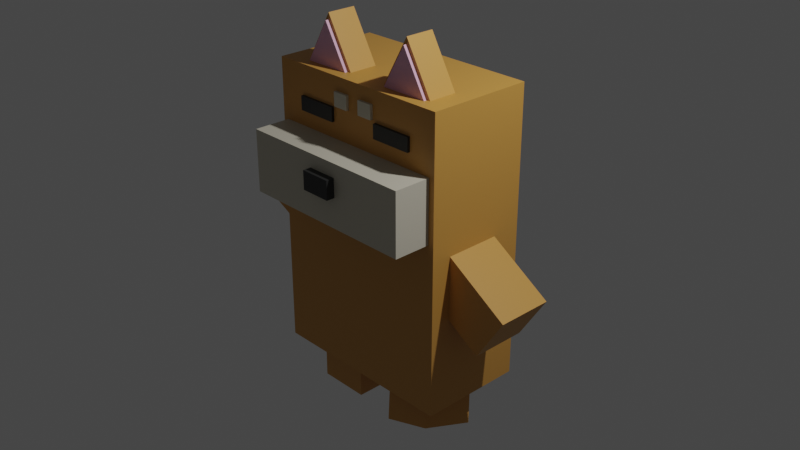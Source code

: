 # Source: dog.blend  (saved by Blender 3.4.6; exported with 4.5.12 LTS)
import bpy
from mathutils import Matrix  # noqa: F401  (used for matrix-valued properties, if any)

bpy.ops.wm.read_factory_settings(use_empty=True)
scene = bpy.context.scene
scene.name = 'Scene'

# ---- collections
col_collection = bpy.data.collections.new('Collection'); scene.collection.children.link(col_collection)

# ---- materials (node trees are filled in below, after node groups)
mat_brown = bpy.data.materials.new('brown')
mat_brown.alpha_threshold = 0.0
mat_brown.use_transparent_shadow = False
mat_brown.roughness = 0.5
mat_brown.line_color = (0.0, 0.0, 0.0, 1.0)
mat_white = bpy.data.materials.new('white')
mat_white.use_transparent_shadow = False
mat_black = bpy.data.materials.new('black')
mat_black.use_transparent_shadow = False
mat_pink = bpy.data.materials.new('pink')
mat_pink.use_transparent_shadow = False

# ---- material node trees
mat_brown.use_nodes = True; mat_brown.node_tree.nodes.clear()
_N = mat_brown.node_tree.nodes; _L = mat_brown.node_tree.links
n0 = _N.new('ShaderNodeOutputMaterial'); n0.name = 'Material Output'; n0.location = (300, 300)
n1 = _N.new('ShaderNodeBsdfPrincipled'); n1.name = 'Principled BSDF'; n1.location = (10, 300)
n1.distribution = 'GGX'
n1.subsurface_method = 'RANDOM_WALK_SKIN'
n1.inputs[0].default_value = (0.6038, 0.2988, 0.06272, 1.0)
n1.inputs[3].default_value = 1.45
n1.inputs[27].default_value = (0.0, 0.0, 0.0, 1.0)
n1.inputs[28].default_value = 1.0
_L.new(n1.outputs[0], n0.inputs[0])
n0.is_active_output = True
mat_white.use_nodes = True; mat_white.node_tree.nodes.clear()
_N = mat_white.node_tree.nodes; _L = mat_white.node_tree.links
n0 = _N.new('ShaderNodeBsdfPrincipled'); n0.name = 'Principled BSDF'; n0.location = (10, 300)
n0.distribution = 'GGX'
n0.subsurface_method = 'RANDOM_WALK_SKIN'
n0.inputs[0].default_value = (0.6267, 0.5876, 0.4789, 1.0)
n0.inputs[3].default_value = 1.45
n0.inputs[27].default_value = (0.0, 0.0, 0.0, 1.0)
n0.inputs[28].default_value = 1.0
n1 = _N.new('ShaderNodeOutputMaterial'); n1.name = 'Material Output'; n1.location = (300, 300)
_L.new(n0.outputs[0], n1.inputs[0])
n1.is_active_output = True
mat_black.use_nodes = True; mat_black.node_tree.nodes.clear()
_N = mat_black.node_tree.nodes; _L = mat_black.node_tree.links
n0 = _N.new('ShaderNodeBsdfPrincipled'); n0.name = 'Principled BSDF'; n0.location = (10, 300)
n0.distribution = 'GGX'
n0.subsurface_method = 'RANDOM_WALK_SKIN'
n0.inputs[0].default_value = (0.02539, 0.02539, 0.02539, 1.0)
n0.inputs[3].default_value = 1.45
n0.inputs[27].default_value = (0.0, 0.0, 0.0, 1.0)
n0.inputs[28].default_value = 1.0
n1 = _N.new('ShaderNodeOutputMaterial'); n1.name = 'Material Output'; n1.location = (300, 300)
_L.new(n0.outputs[0], n1.inputs[0])
n1.is_active_output = True
mat_pink.use_nodes = True; mat_pink.node_tree.nodes.clear()
_N = mat_pink.node_tree.nodes; _L = mat_pink.node_tree.links
n0 = _N.new('ShaderNodeBsdfPrincipled'); n0.name = 'Principled BSDF'; n0.location = (10, 300)
n0.distribution = 'GGX'
n0.subsurface_method = 'RANDOM_WALK_SKIN'
n0.inputs[0].default_value = (0.8, 0.4554, 0.6295, 1.0)
n0.inputs[3].default_value = 1.45
n0.inputs[27].default_value = (0.0, 0.0, 0.0, 1.0)
n0.inputs[28].default_value = 1.0
n1 = _N.new('ShaderNodeOutputMaterial'); n1.name = 'Material Output'; n1.location = (300, 300)
_L.new(n0.outputs[0], n1.inputs[0])
n1.is_active_output = True

# ---- world
world_world = bpy.data.worlds.new('World'); scene.world = world_world
world_world.use_nodes = True; world_world.node_tree.nodes.clear()
_N = world_world.node_tree.nodes; _L = world_world.node_tree.links
n0 = _N.new('ShaderNodeOutputWorld'); n0.name = 'World Output'; n0.location = (300, 300)
n1 = _N.new('ShaderNodeBackground'); n1.name = 'Background'; n1.location = (10, 300)
n1.inputs[0].default_value = (0.05088, 0.05088, 0.05088, 1.0)
_L.new(n1.outputs[0], n0.inputs[0])
n0.is_active_output = True
world_world.color = (0.05088, 0.05088, 0.05088)
world_world.use_sun_shadow = False
world_world.sun_shadow_jitter_overblur = 0.0

# ---- cameras
cam_camera = bpy.data.cameras.new('Camera')
cam_camera.clip_end = 100.0
cam_camera.ortho_scale = 7.314

# ---- lights
light_light = bpy.data.lights.new('Light', 'POINT')
light_light.transmission_factor = 0.0
light_light.energy = 1000.0
light_light.shadow_soft_size = 0.1
light_light.shadow_maximum_resolution = 0.006
light_light.use_absolute_resolution = True

# ---- meshes
me_cube = bpy.data.meshes.new('Cube')
me_cube.from_pydata([(1.0, 1.0, 1.0), (1.0, 1.0, -1.0), (1.0, -1.0, 1.0), (1.0, -1.0, -1.0), (-1.0, 1.0, 1.0), (-1.0, 1.0, -1.0), (-1.0, -1.0, 1.0), (-1.0, -1.0, -1.0)], [], [(0, 4, 6, 2), (3, 2, 6, 7), (7, 6, 4, 5), (5, 1, 3, 7), (1, 0, 2, 3), (5, 4, 0, 1)])
_uv = me_cube.uv_layers.new(name='UVMap')
_uv.uv.foreach_set('vector', [0.625, 0.5, 0.875, 0.5, 0.875, 0.75, 0.625, 0.75, 0.375, 0.75, 0.625, 0.75, 0.625, 1.0, 0.375, 1.0, 0.375, 0.0, 0.625, 0.0, 0.625, 0.25, 0.375, 0.25, 0.125, 0.5, 0.375, 0.5, 0.375, 0.75, 0.125, 0.75, 0.375, 0.5, 0.625, 0.5, 0.625, 0.75, 0.375, 0.75, 0.375, 0.25, 0.625, 0.25, 0.625, 0.5, 0.375, 0.5])
me_cube.materials.append(mat_brown)
me_cube.use_mirror_vertex_groups = False
me_cube.update()
me_cube_001 = bpy.data.meshes.new('Cube.001')
me_cube_001.from_pydata([(-1.0, -1.0, -1.0), (-1.0, -1.0, 1.0), (-1.0, 1.0, -1.0), (-1.0, 1.0, 1.0), (1.0, -1.0, -1.0), (1.0, -1.0, 1.0), (1.0, 1.0, -1.0), (1.0, 1.0, 1.0)], [], [(0, 1, 3, 2), (2, 3, 7, 6), (6, 7, 5, 4), (4, 5, 1, 0), (2, 6, 4, 0), (7, 3, 1, 5)])
_uv = me_cube_001.uv_layers.new(name='UVMap')
_uv.uv.foreach_set('vector', [0.375, 0.0, 0.625, 0.0, 0.625, 0.25, 0.375, 0.25, 0.375, 0.25, 0.625, 0.25, 0.625, 0.5, 0.375, 0.5, 0.375, 0.5, 0.625, 0.5, 0.625, 0.75, 0.375, 0.75, 0.375, 0.75, 0.625, 0.75, 0.625, 1.0, 0.375, 1.0, 0.125, 0.5, 0.375, 0.5, 0.375, 0.75, 0.125, 0.75, 0.625, 0.5, 0.875, 0.5, 0.875, 0.75, 0.625, 0.75])
me_cube_001.materials.append(mat_white)
me_cube_001.update()
me_cube_002 = bpy.data.meshes.new('Cube.002')
me_cube_002.from_pydata([(-1.0, -1.0, -1.0), (-1.0, -1.0, 1.0), (-1.0, 1.0, -1.0), (-1.0, 1.0, 1.0), (1.0, -1.0, -1.0), (1.0, -1.0, 1.0), (1.0, 1.0, -1.0), (1.0, 1.0, 1.0)], [], [(0, 1, 3, 2), (2, 3, 7, 6), (6, 7, 5, 4), (4, 5, 1, 0), (2, 6, 4, 0), (7, 3, 1, 5)])
_uv = me_cube_002.uv_layers.new(name='UVMap')
_uv.uv.foreach_set('vector', [0.375, 0.0, 0.625, 0.0, 0.625, 0.25, 0.375, 0.25, 0.375, 0.25, 0.625, 0.25, 0.625, 0.5, 0.375, 0.5, 0.375, 0.5, 0.625, 0.5, 0.625, 0.75, 0.375, 0.75, 0.375, 0.75, 0.625, 0.75, 0.625, 1.0, 0.375, 1.0, 0.125, 0.5, 0.375, 0.5, 0.375, 0.75, 0.125, 0.75, 0.625, 0.5, 0.875, 0.5, 0.875, 0.75, 0.625, 0.75])
me_cube_002.materials.append(mat_black)
me_cube_002.update()
me_cube_003 = bpy.data.meshes.new('Cube.003')
me_cube_003.from_pydata([(-1.0, -1.0, -1.0), (-1.0, -1.0, 1.0), (-1.0, 1.0, -1.0), (-1.0, 1.0, 1.0), (1.0, -1.0, -1.0), (1.0, -1.0, 1.0), (1.0, 1.0, -1.0), (1.0, 1.0, 1.0)], [], [(0, 1, 3, 2), (2, 3, 7, 6), (6, 7, 5, 4), (4, 5, 1, 0), (2, 6, 4, 0), (7, 3, 1, 5)])
_uv = me_cube_003.uv_layers.new(name='UVMap')
_uv.uv.foreach_set('vector', [0.375, 0.0, 0.625, 0.0, 0.625, 0.25, 0.375, 0.25, 0.375, 0.25, 0.625, 0.25, 0.625, 0.5, 0.375, 0.5, 0.375, 0.5, 0.625, 0.5, 0.625, 0.75, 0.375, 0.75, 0.375, 0.75, 0.625, 0.75, 0.625, 1.0, 0.375, 1.0, 0.125, 0.5, 0.375, 0.5, 0.375, 0.75, 0.125, 0.75, 0.625, 0.5, 0.875, 0.5, 0.875, 0.75, 0.625, 0.75])
me_cube_003.materials.append(mat_black)
me_cube_003.update()
me_cube_004 = bpy.data.meshes.new('Cube.004')
me_cube_004.from_pydata([(-1.0, -1.0, -1.0), (-1.0, -1.0, 1.0), (-1.0, 1.0, -1.0), (-1.0, 1.0, 1.0), (1.0, -1.0, -1.0), (1.0, -1.0, 1.0), (1.0, 1.0, -1.0), (1.0, 1.0, 1.0)], [], [(0, 1, 3, 2), (2, 3, 7, 6), (6, 7, 5, 4), (4, 5, 1, 0), (2, 6, 4, 0), (7, 3, 1, 5)])
_uv = me_cube_004.uv_layers.new(name='UVMap')
_uv.uv.foreach_set('vector', [0.375, 0.0, 0.625, 0.0, 0.625, 0.25, 0.375, 0.25, 0.375, 0.25, 0.625, 0.25, 0.625, 0.5, 0.375, 0.5, 0.375, 0.5, 0.625, 0.5, 0.625, 0.75, 0.375, 0.75, 0.375, 0.75, 0.625, 0.75, 0.625, 1.0, 0.375, 1.0, 0.125, 0.5, 0.375, 0.5, 0.375, 0.75, 0.125, 0.75, 0.625, 0.5, 0.875, 0.5, 0.875, 0.75, 0.625, 0.75])
me_cube_004.materials.append(mat_black)
me_cube_004.update()
me_cube_005 = bpy.data.meshes.new('Cube.005')
me_cube_005.from_pydata([(-1.0, -1.0, -1.0), (-1.0, -1.0, 1.0), (-1.0, 1.0, -1.0), (-1.0, 1.0, 1.0), (1.0, -1.0, -1.0), (1.0, -1.0, 1.0), (1.0, 1.0, -1.0), (1.0, 1.0, 1.0)], [], [(0, 1, 3, 2), (2, 3, 7, 6), (6, 7, 5, 4), (4, 5, 1, 0), (2, 6, 4, 0), (7, 3, 1, 5)])
_uv = me_cube_005.uv_layers.new(name='UVMap')
_uv.uv.foreach_set('vector', [0.375, 0.0, 0.625, 0.0, 0.625, 0.25, 0.375, 0.25, 0.375, 0.25, 0.625, 0.25, 0.625, 0.5, 0.375, 0.5, 0.375, 0.5, 0.625, 0.5, 0.625, 0.75, 0.375, 0.75, 0.375, 0.75, 0.625, 0.75, 0.625, 1.0, 0.375, 1.0, 0.125, 0.5, 0.375, 0.5, 0.375, 0.75, 0.125, 0.75, 0.625, 0.5, 0.875, 0.5, 0.875, 0.75, 0.625, 0.75])
me_cube_005.materials.append(mat_white)
me_cube_005.update()
me_cube_006 = bpy.data.meshes.new('Cube.006')
me_cube_006.from_pydata([(-1.0, -1.0, -1.0), (-1.0, -1.0, 1.0), (-1.0, 1.0, -1.0), (-1.0, 1.0, 1.0), (1.0, -1.0, -1.0), (1.0, -1.0, 1.0), (1.0, 1.0, -1.0), (1.0, 1.0, 1.0)], [], [(0, 1, 3, 2), (2, 3, 7, 6), (6, 7, 5, 4), (4, 5, 1, 0), (2, 6, 4, 0), (7, 3, 1, 5)])
_uv = me_cube_006.uv_layers.new(name='UVMap')
_uv.uv.foreach_set('vector', [0.375, 0.0, 0.625, 0.0, 0.625, 0.25, 0.375, 0.25, 0.375, 0.25, 0.625, 0.25, 0.625, 0.5, 0.375, 0.5, 0.375, 0.5, 0.625, 0.5, 0.625, 0.75, 0.375, 0.75, 0.375, 0.75, 0.625, 0.75, 0.625, 1.0, 0.375, 1.0, 0.125, 0.5, 0.375, 0.5, 0.375, 0.75, 0.125, 0.75, 0.625, 0.5, 0.875, 0.5, 0.875, 0.75, 0.625, 0.75])
me_cube_006.materials.append(mat_white)
me_cube_006.update()
me_cylinder = bpy.data.meshes.new('Cylinder')
me_cylinder.from_pydata([(0.0, 1.0, -1.0), (0.0, 1.0, 1.0), (0.866, -0.5, -1.0), (0.866, -0.5, 1.0), (-0.866, -0.5, -1.0), (-0.866, -0.5, 1.0)], [], [(0, 1, 3, 2), (2, 3, 5, 4), (3, 1, 5), (4, 5, 1, 0), (0, 2, 4)])
_uv = me_cylinder.uv_layers.new(name='UVMap')
_uv.uv.foreach_set('vector', [1.0, 0.5, 1.0, 1.0, 0.6667, 1.0, 0.6667, 0.5, 0.6667, 0.5, 0.6667, 1.0, 0.3333, 1.0, 0.3333, 0.5, 0.4578, 0.13, 0.25, 0.49, 0.04215, 0.13, 0.3333, 0.5, 0.3333, 1.0, -5.96e-08, 1.0, -5.96e-08, 0.5, 0.75, 0.49, 0.9578, 0.13, 0.5422, 0.13])
me_cylinder.materials.append(mat_brown)
me_cylinder.update()
me_cylinder_001 = bpy.data.meshes.new('Cylinder.001')
me_cylinder_001.from_pydata([(0.0, 1.0, -1.0), (0.0, 1.0, 1.0), (0.866, -0.5, -1.0), (0.866, -0.5, 1.0), (-0.866, -0.5, -1.0), (-0.866, -0.5, 1.0)], [], [(0, 1, 3, 2), (2, 3, 5, 4), (3, 1, 5), (4, 5, 1, 0), (0, 2, 4)])
_uv = me_cylinder_001.uv_layers.new(name='UVMap')
_uv.uv.foreach_set('vector', [1.0, 0.5, 1.0, 1.0, 0.6667, 1.0, 0.6667, 0.5, 0.6667, 0.5, 0.6667, 1.0, 0.3333, 1.0, 0.3333, 0.5, 0.4578, 0.13, 0.25, 0.49, 0.04215, 0.13, 0.3333, 0.5, 0.3333, 1.0, -5.96e-08, 1.0, -5.96e-08, 0.5, 0.75, 0.49, 0.9578, 0.13, 0.5422, 0.13])
me_cylinder_001.materials.append(mat_pink)
me_cylinder_001.update()
me_cylinder_002 = bpy.data.meshes.new('Cylinder.002')
me_cylinder_002.from_pydata([(0.0, 1.0, -1.0), (0.0, 1.0, 1.0), (0.866, -0.5, -1.0), (0.866, -0.5, 1.0), (-0.866, -0.5, -1.0), (-0.866, -0.5, 1.0)], [], [(0, 1, 3, 2), (2, 3, 5, 4), (3, 1, 5), (4, 5, 1, 0), (0, 2, 4)])
_uv = me_cylinder_002.uv_layers.new(name='UVMap')
_uv.uv.foreach_set('vector', [1.0, 0.5, 1.0, 1.0, 0.6667, 1.0, 0.6667, 0.5, 0.6667, 0.5, 0.6667, 1.0, 0.3333, 1.0, 0.3333, 0.5, 0.4578, 0.13, 0.25, 0.49, 0.04215, 0.13, 0.3333, 0.5, 0.3333, 1.0, -5.96e-08, 1.0, -5.96e-08, 0.5, 0.75, 0.49, 0.9578, 0.13, 0.5422, 0.13])
me_cylinder_002.materials.append(mat_brown)
me_cylinder_002.update()
me_cylinder_003 = bpy.data.meshes.new('Cylinder.003')
me_cylinder_003.from_pydata([(0.0, 1.0, -1.0), (0.0, 1.0, 1.0), (0.866, -0.5, -1.0), (0.866, -0.5, 1.0), (-0.866, -0.5, -1.0), (-0.866, -0.5, 1.0)], [], [(0, 1, 3, 2), (2, 3, 5, 4), (3, 1, 5), (4, 5, 1, 0), (0, 2, 4)])
_uv = me_cylinder_003.uv_layers.new(name='UVMap')
_uv.uv.foreach_set('vector', [1.0, 0.5, 1.0, 1.0, 0.6667, 1.0, 0.6667, 0.5, 0.6667, 0.5, 0.6667, 1.0, 0.3333, 1.0, 0.3333, 0.5, 0.4578, 0.13, 0.25, 0.49, 0.04215, 0.13, 0.3333, 0.5, 0.3333, 1.0, -5.96e-08, 1.0, -5.96e-08, 0.5, 0.75, 0.49, 0.9578, 0.13, 0.5422, 0.13])
me_cylinder_003.materials.append(mat_pink)
me_cylinder_003.update()
me_cube_007 = bpy.data.meshes.new('Cube.007')
me_cube_007.from_pydata([(-1.0, -1.0, -1.0), (-1.0, -1.0, 1.0), (-1.0, 1.0, -1.0), (-1.0, 1.0, 1.0), (1.0, -1.0, -1.0), (1.0, -1.0, 1.0), (1.0, 1.0, -1.0), (1.0, 1.0, 1.0)], [], [(0, 1, 3, 2), (2, 3, 7, 6), (6, 7, 5, 4), (4, 5, 1, 0), (2, 6, 4, 0), (7, 3, 1, 5)])
_uv = me_cube_007.uv_layers.new(name='UVMap')
_uv.uv.foreach_set('vector', [0.375, 0.0, 0.625, 0.0, 0.625, 0.25, 0.375, 0.25, 0.375, 0.25, 0.625, 0.25, 0.625, 0.5, 0.375, 0.5, 0.375, 0.5, 0.625, 0.5, 0.625, 0.75, 0.375, 0.75, 0.375, 0.75, 0.625, 0.75, 0.625, 1.0, 0.375, 1.0, 0.125, 0.5, 0.375, 0.5, 0.375, 0.75, 0.125, 0.75, 0.625, 0.5, 0.875, 0.5, 0.875, 0.75, 0.625, 0.75])
me_cube_007.materials.append(mat_brown)
me_cube_007.update()
me_cube_008 = bpy.data.meshes.new('Cube.008')
me_cube_008.from_pydata([(-1.0, -1.0, -1.0), (-1.0, -1.0, 1.0), (-1.0, 1.0, -1.0), (-1.0, 1.0, 1.0), (1.0, -1.0, -1.0), (1.0, -1.0, 1.0), (1.0, 1.0, -1.0), (1.0, 1.0, 1.0)], [], [(0, 1, 3, 2), (2, 3, 7, 6), (6, 7, 5, 4), (4, 5, 1, 0), (2, 6, 4, 0), (7, 3, 1, 5)])
_uv = me_cube_008.uv_layers.new(name='UVMap')
_uv.uv.foreach_set('vector', [0.375, 0.0, 0.625, 0.0, 0.625, 0.25, 0.375, 0.25, 0.375, 0.25, 0.625, 0.25, 0.625, 0.5, 0.375, 0.5, 0.375, 0.5, 0.625, 0.5, 0.625, 0.75, 0.375, 0.75, 0.375, 0.75, 0.625, 0.75, 0.625, 1.0, 0.375, 1.0, 0.125, 0.5, 0.375, 0.5, 0.375, 0.75, 0.125, 0.75, 0.625, 0.5, 0.875, 0.5, 0.875, 0.75, 0.625, 0.75])
me_cube_008.materials.append(mat_brown)
me_cube_008.update()
me_cube_009 = bpy.data.meshes.new('Cube.009')
me_cube_009.from_pydata([(-1.0, -1.0, -1.0), (-1.0, -1.0, 1.0), (-1.0, 1.0, -1.0), (-1.0, 1.0, 1.0), (1.0, -1.0, -1.0), (1.0, -1.0, 1.0), (1.0, 1.0, -1.0), (1.0, 1.0, 1.0)], [], [(0, 1, 3, 2), (2, 3, 7, 6), (6, 7, 5, 4), (4, 5, 1, 0), (2, 6, 4, 0), (7, 3, 1, 5)])
_uv = me_cube_009.uv_layers.new(name='UVMap')
_uv.uv.foreach_set('vector', [0.375, 0.0, 0.625, 0.0, 0.625, 0.25, 0.375, 0.25, 0.375, 0.25, 0.625, 0.25, 0.625, 0.5, 0.375, 0.5, 0.375, 0.5, 0.625, 0.5, 0.625, 0.75, 0.375, 0.75, 0.375, 0.75, 0.625, 0.75, 0.625, 1.0, 0.375, 1.0, 0.125, 0.5, 0.375, 0.5, 0.375, 0.75, 0.125, 0.75, 0.625, 0.5, 0.875, 0.5, 0.875, 0.75, 0.625, 0.75])
me_cube_009.materials.append(mat_brown)
me_cube_009.update()
me_cube_010 = bpy.data.meshes.new('Cube.010')
me_cube_010.from_pydata([(-1.0, -1.0, -1.0), (-1.0, -1.0, 1.0), (-1.0, 1.0, -1.0), (-1.0, 1.0, 1.0), (1.0, -1.0, -1.0), (1.0, -1.0, 1.0), (1.0, 1.0, -1.0), (1.0, 1.0, 1.0)], [], [(0, 1, 3, 2), (2, 3, 7, 6), (6, 7, 5, 4), (4, 5, 1, 0), (2, 6, 4, 0), (7, 3, 1, 5)])
_uv = me_cube_010.uv_layers.new(name='UVMap')
_uv.uv.foreach_set('vector', [0.375, 0.0, 0.625, 0.0, 0.625, 0.25, 0.375, 0.25, 0.375, 0.25, 0.625, 0.25, 0.625, 0.5, 0.375, 0.5, 0.375, 0.5, 0.625, 0.5, 0.625, 0.75, 0.375, 0.75, 0.375, 0.75, 0.625, 0.75, 0.625, 1.0, 0.375, 1.0, 0.125, 0.5, 0.375, 0.5, 0.375, 0.75, 0.125, 0.75, 0.625, 0.5, 0.875, 0.5, 0.875, 0.75, 0.625, 0.75])
me_cube_010.materials.append(mat_brown)
me_cube_010.update()

# ---- objects
ob_cube = bpy.data.objects.new('Cube', me_cube)
ob_light = bpy.data.objects.new('Light', light_light)
ob_camera = bpy.data.objects.new('Camera', cam_camera)
ob_cube_001 = bpy.data.objects.new('Cube.001', me_cube_001)
ob_cube_002 = bpy.data.objects.new('Cube.002', me_cube_002)
ob_cube_003 = bpy.data.objects.new('Cube.003', me_cube_003)
ob_cube_004 = bpy.data.objects.new('Cube.004', me_cube_004)
ob_cube_005 = bpy.data.objects.new('Cube.005', me_cube_005)
ob_cube_006 = bpy.data.objects.new('Cube.006', me_cube_006)
ob_cylinder = bpy.data.objects.new('Cylinder', me_cylinder)
ob_cylinder_001 = bpy.data.objects.new('Cylinder.001', me_cylinder_001)
ob_cylinder_002 = bpy.data.objects.new('Cylinder.002', me_cylinder_002)
ob_cylinder_003 = bpy.data.objects.new('Cylinder.003', me_cylinder_003)
ob_cube_007 = bpy.data.objects.new('Cube.007', me_cube_007)
ob_cube_008 = bpy.data.objects.new('Cube.008', me_cube_008)
ob_cube_009 = bpy.data.objects.new('Cube.009', me_cube_009)
ob_cube_010 = bpy.data.objects.new('Cube.010', me_cube_010)

# ---- transforms, parenting, visibility, modifiers, constraints
ob_cube.location = (0.0, 0.0, 0.0)
ob_cube.scale = (1.065, 0.5782, 1.59)
ob_cube.lock_rotations_4d = False
ob_cube.empty_display_type = 'ARROWS'
ob_cube.lineart.crease_threshold = 0.0
ob_light.location = (4.076, 1.005, 5.904)
ob_light.rotation_euler = (0.6503, 0.05522, 1.866)
ob_light.lock_rotations_4d = False
ob_light.empty_display_type = 'ARROWS'
ob_light.color = (0.0, 0.0, 0.0, 0.0)
ob_light.lineart.crease_threshold = 0.0
ob_camera.location = (7.359, -6.926, 4.958)
ob_camera.rotation_euler = (1.109, 0.0, 0.8149)
ob_camera.lock_rotations_4d = False
ob_camera.empty_display_type = 'ARROWS'
ob_camera.color = (0.0, 0.0, 0.0, 0.0)
ob_camera.display_type = 'WIRE'
ob_camera.lineart.crease_threshold = 0.0
ob_cube_001.location = (0.0, -0.4211, 0.6165)
ob_cube_001.scale = (1.0, 0.5611, 0.3352)
ob_cube_002.location = (0.0, -0.8072, 0.7035)
ob_cube_002.scale = (0.1682, 0.2634, 0.101)
ob_cube_003.location = (-0.5145, -0.5408, 1.199)
ob_cube_003.scale = (0.228, 0.06767, 0.075)
ob_cube_004.location = (0.5243, -0.5408, 1.199)
ob_cube_004.scale = (0.228, 0.06767, 0.075)
ob_cube_005.location = (-0.1593, -0.5408, 1.37)
ob_cube_005.scale = (0.08741, 0.06767, 0.075)
ob_cube_006.location = (0.1737, -0.5408, 1.37)
ob_cube_006.scale = (0.08741, 0.06767, 0.075)
ob_cylinder.location = (-0.5145, -0.2652, 1.728)
ob_cylinder.rotation_euler = (1.571, -0.0, 0.0)
ob_cylinder.scale = (0.3821, 0.3821, 0.1571)
ob_cylinder_001.location = (-0.5145, -0.3318, 1.728)
ob_cylinder_001.rotation_euler = (1.571, -0.0, 0.0)
ob_cylinder_001.scale = (0.313, 0.313, 0.1287)
ob_cylinder_002.location = (0.5455, -0.2652, 1.728)
ob_cylinder_002.rotation_euler = (1.571, -0.0, 0.0)
ob_cylinder_002.scale = (0.3821, 0.3821, 0.1571)
ob_cylinder_003.location = (0.5455, -0.3318, 1.728)
ob_cylinder_003.rotation_euler = (1.571, -0.0, 0.0)
ob_cylinder_003.scale = (0.313, 0.313, 0.1287)
ob_cube_007.location = (-0.5145, -0.05111, -1.683)
ob_cube_007.scale = (0.2872, 0.3043, 0.421)
ob_cube_008.location = (0.5243, -0.05111, -1.683)
ob_cube_008.rotation_euler = (-0.3269, -0.3034, 0.0)
ob_cube_008.scale = (0.2872, 0.3043, 0.421)
ob_cube_009.location = (-1.231, -0.05111, -0.04395)
ob_cube_009.rotation_euler = (-0.0, 2.035, -0.0)
ob_cube_009.scale = (0.2872, 0.3043, 0.421)
ob_cube_010.location = (1.237, -0.05111, -0.3445)
ob_cube_010.rotation_euler = (0.0, -1.003, 0.0)
ob_cube_010.scale = (0.2872, 0.3043, 0.421)

# ---- collection membership
col_collection.objects.link(ob_cube)
col_collection.objects.link(ob_light)
col_collection.objects.link(ob_camera)
col_collection.objects.link(ob_cube_001)
col_collection.objects.link(ob_cube_002)
col_collection.objects.link(ob_cube_003)
col_collection.objects.link(ob_cube_004)
col_collection.objects.link(ob_cube_005)
col_collection.objects.link(ob_cube_006)
col_collection.objects.link(ob_cylinder)
col_collection.objects.link(ob_cylinder_001)
col_collection.objects.link(ob_cylinder_002)
col_collection.objects.link(ob_cylinder_003)
col_collection.objects.link(ob_cube_007)
col_collection.objects.link(ob_cube_008)
col_collection.objects.link(ob_cube_009)
col_collection.objects.link(ob_cube_010)

# ---- scene / render settings (as saved in the file)
scene.camera = ob_camera
scene.frame_start = 1; scene.frame_end = 250; scene.frame_set(24)
scene.render.engine = 'BLENDER_EEVEE_NEXT'
scene.cycles.sampling_pattern = 'TABULATED_SOBOL'
scene.cycles.use_light_tree = False
scene.view_settings.view_transform = 'Filmic'
bpy.context.view_layer.update()
